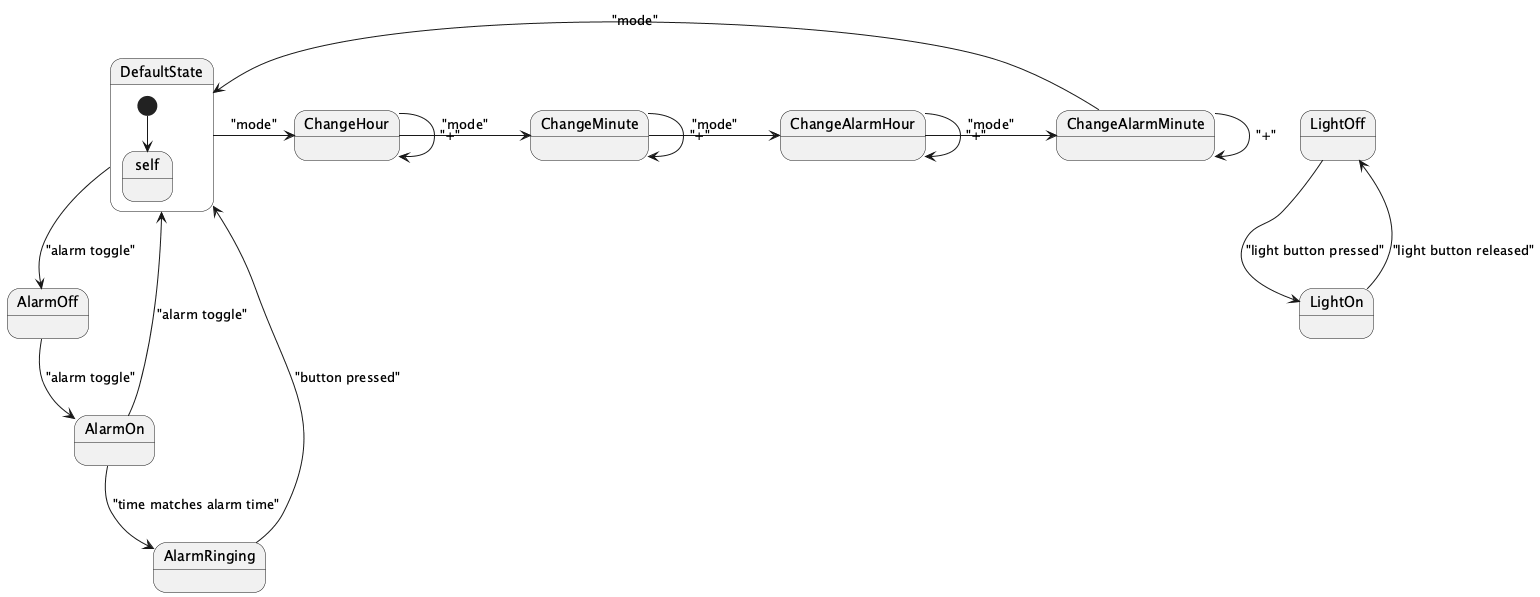

The diagram above was rendered by PlantUML. Its source (embedded in the PNG):
@startuml
state DefaultState {
    [*] --> self
}

state ChangeHour
state ChangeMinute
state ChangeAlarmHour
state ChangeAlarmMinute

DefaultState -> ChangeHour : "mode"
ChangeHour -> ChangeMinute : "mode"
ChangeMinute -> ChangeAlarmHour : "mode"
ChangeAlarmHour -> ChangeAlarmMinute : "mode"
ChangeAlarmMinute -> DefaultState : "mode"

ChangeHour --> ChangeHour : "+"
ChangeMinute --> ChangeMinute : "+"
ChangeAlarmHour --> ChangeAlarmHour : "+"
ChangeAlarmMinute --> ChangeAlarmMinute : "+"

state AlarmOff
state AlarmOn

DefaultState --> AlarmOff : "alarm toggle"
AlarmOff --> AlarmOn : "alarm toggle"
AlarmOn --> DefaultState : "alarm toggle"

AlarmOn --> AlarmRinging : "time matches alarm time"

state AlarmRinging
AlarmRinging --> DefaultState : "button pressed"

state LightOff
state LightOn

LightOff --> LightOn : "light button pressed"
LightOn --> LightOff : "light button released"
@enduml